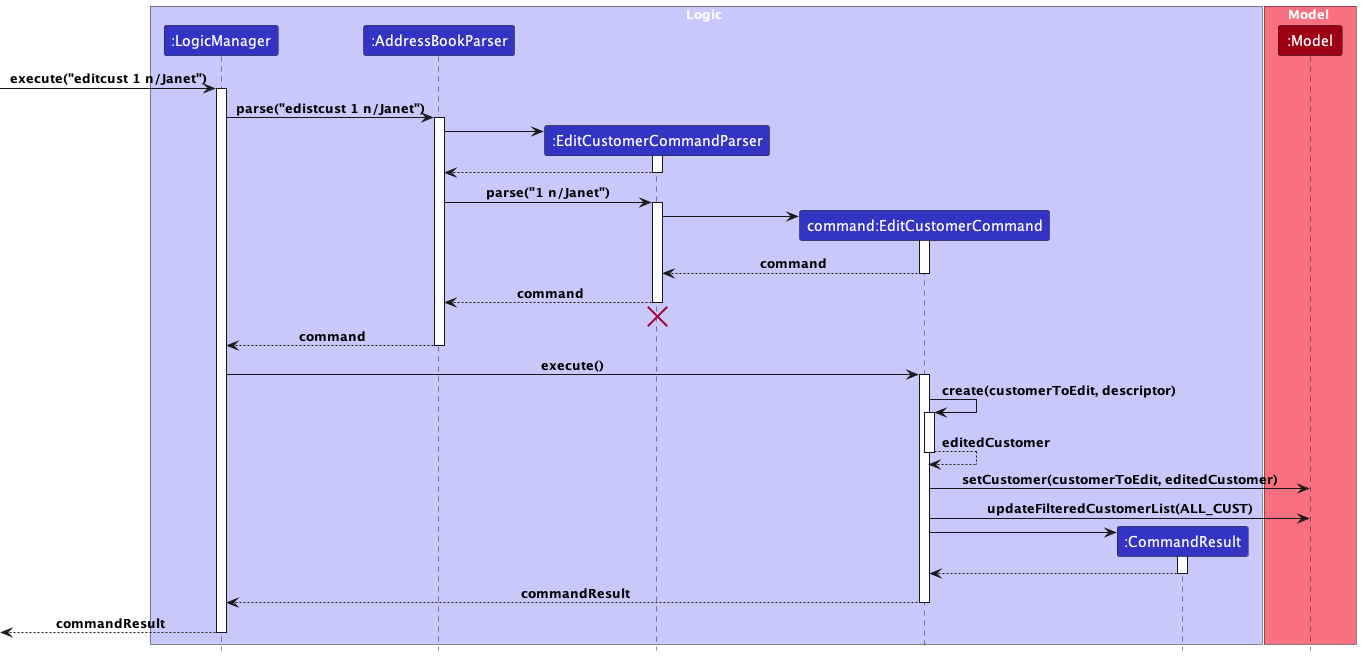

The diagram above was rendered by PlantUML. Its source (embedded in the PNG):
@startuml
!include style.puml

box Logic LOGIC_COLOR_T1
participant ":LogicManager" as LogicManager LOGIC_COLOR
participant ":AddressBookParser" as AddressBookParser LOGIC_COLOR
participant ":EditCustomerCommandParser" as EditCustomerCommandParser LOGIC_COLOR
participant "command:EditCustomerCommand" as EditCustomerCommand LOGIC_COLOR
participant ":CommandResult" as CommandResult LOGIC_COLOR
end box

box Model MODEL_COLOR_T1
participant ":Model" as Model MODEL_COLOR
end box

[-> LogicManager : execute("editcust 1 n/Janet")
activate LogicManager

LogicManager -> AddressBookParser : parse("edistcust 1 n/Janet")
activate AddressBookParser

create EditCustomerCommandParser
AddressBookParser -> EditCustomerCommandParser :
activate EditCustomerCommandParser

EditCustomerCommandParser --> AddressBookParser
deactivate EditCustomerCommandParser

AddressBookParser -> EditCustomerCommandParser : parse("1 n/Janet")
activate EditCustomerCommandParser

create EditCustomerCommand
EditCustomerCommandParser -> EditCustomerCommand :
activate EditCustomerCommand

EditCustomerCommand --> EditCustomerCommandParser : command
deactivate EditCustomerCommand

EditCustomerCommandParser --> AddressBookParser : command
deactivate EditCustomerCommandParser
'Hidden arrow to position the destroy marker below the end of the activation bar.
EditCustomerCommandParser -[hidden]-> AddressBookParser
destroy EditCustomerCommandParser

AddressBookParser --> LogicManager : command
deactivate AddressBookParser

LogicManager -> EditCustomerCommand : execute()
activate EditCustomerCommand

EditCustomerCommand -> EditCustomerCommand : create(customerToEdit, descriptor)
activate EditCustomerCommand
EditCustomerCommand --> EditCustomerCommand : editedCustomer
deactivate EditCustomerCommand

EditCustomerCommand -> Model : setCustomer(customerToEdit, editedCustomer)

EditCustomerCommand -> Model : updateFilteredCustomerList(ALL_CUST)

create CommandResult
EditCustomerCommand -> CommandResult :
activate CommandResult

CommandResult --> EditCustomerCommand
deactivate CommandResult

EditCustomerCommand --> LogicManager : commandResult
deactivate EditCustomerCommand

[<--LogicManager : commandResult
deactivate LogicManager
@enduml